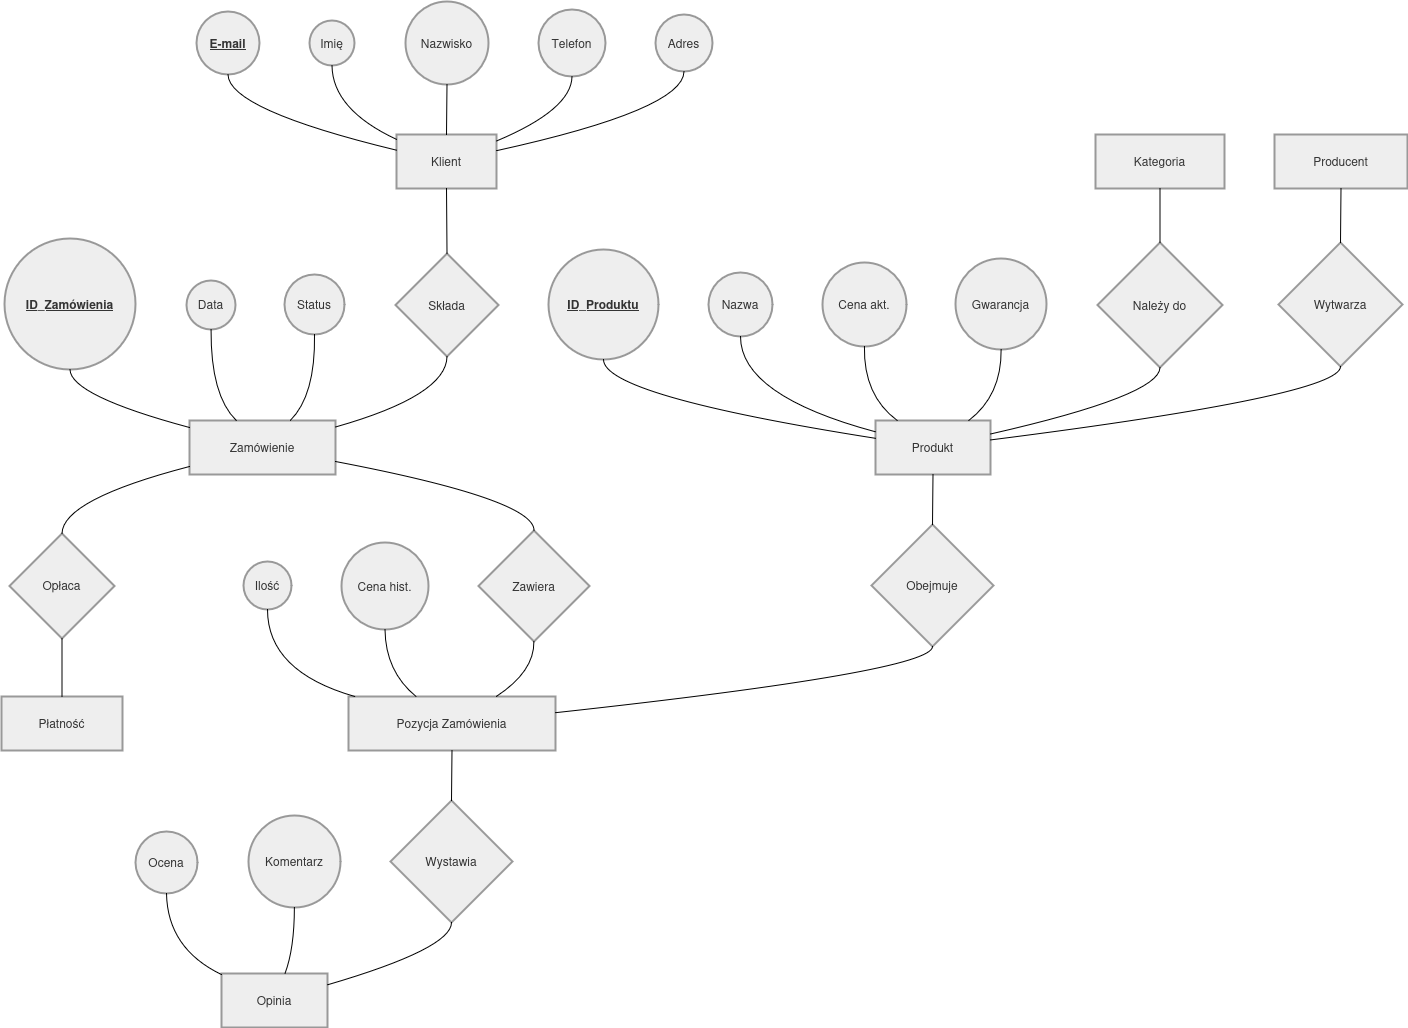

The diagram above was exported from draw.io. Its source (the exported page's mxGraphModel, read from the mxfile embedded in the PNG):
<mxGraphModel dx="1929" dy="1017" grid="1" gridSize="10" guides="1" tooltips="1" connect="1" arrows="1" fold="1" page="1" pageScale="1" pageWidth="827" pageHeight="1169" math="0" shadow="0">
  <root>
    <mxCell id="0" />
    <mxCell id="1" parent="0" />
    <mxCell id="GwyRkrjv9vKle3LPiCPA-144" parent="1" style="whiteSpace=wrap;strokeWidth=2;fillColor=light-dark(#eeeeee,#1f2020);strokeColor=light-dark(#999999,#cccccc);fontColor=light-dark(#333333,#cccccc);" value="Klient" vertex="1">
      <mxGeometry height="54" width="100" x="495" y="143" as="geometry" />
    </mxCell>
    <mxCell id="GwyRkrjv9vKle3LPiCPA-145" parent="1" style="whiteSpace=wrap;strokeWidth=2;fillColor=light-dark(#eeeeee,#1f2020);strokeColor=light-dark(#999999,#cccccc);fontColor=light-dark(#333333,#cccccc);" value="Producent" vertex="1">
      <mxGeometry height="54" width="133" x="1373" y="143" as="geometry" />
    </mxCell>
    <mxCell id="GwyRkrjv9vKle3LPiCPA-146" parent="1" style="whiteSpace=wrap;strokeWidth=2;fillColor=light-dark(#eeeeee,#1f2020);strokeColor=light-dark(#999999,#cccccc);fontColor=light-dark(#333333,#cccccc);" value="Produkt" vertex="1">
      <mxGeometry height="54" width="115" x="974" y="429" as="geometry" />
    </mxCell>
    <mxCell id="GwyRkrjv9vKle3LPiCPA-147" parent="1" style="whiteSpace=wrap;strokeWidth=2;fillColor=light-dark(#eeeeee,#1f2020);strokeColor=light-dark(#999999,#cccccc);fontColor=light-dark(#333333,#cccccc);" value="Zamówienie" vertex="1">
      <mxGeometry height="54" width="146" x="288" y="429" as="geometry" />
    </mxCell>
    <mxCell id="GwyRkrjv9vKle3LPiCPA-148" parent="1" style="whiteSpace=wrap;strokeWidth=2;fillColor=light-dark(#eeeeee,#1f2020);strokeColor=light-dark(#999999,#cccccc);fontColor=light-dark(#333333,#cccccc);" value="Kategoria" vertex="1">
      <mxGeometry height="54" width="129" x="1194" y="143" as="geometry" />
    </mxCell>
    <mxCell id="GwyRkrjv9vKle3LPiCPA-149" parent="1" style="whiteSpace=wrap;strokeWidth=2;fillColor=light-dark(#eeeeee,#1f2020);strokeColor=light-dark(#999999,#cccccc);fontColor=light-dark(#333333,#cccccc);" value="Płatność" vertex="1">
      <mxGeometry height="54" width="121" x="100" y="705" as="geometry" />
    </mxCell>
    <mxCell id="GwyRkrjv9vKle3LPiCPA-150" parent="1" style="whiteSpace=wrap;strokeWidth=2;fillColor=light-dark(#eeeeee,#1f2020);strokeColor=light-dark(#999999,#cccccc);fontColor=light-dark(#333333,#cccccc);" value="Opinia" vertex="1">
      <mxGeometry height="54" width="106" x="320" y="982" as="geometry" />
    </mxCell>
    <mxCell id="GwyRkrjv9vKle3LPiCPA-151" parent="1" style="whiteSpace=wrap;strokeWidth=2;fillColor=light-dark(#eeeeee,#1f2020);strokeColor=light-dark(#999999,#cccccc);fontColor=light-dark(#333333,#cccccc);" value="Pozycja Zamówienia" vertex="1">
      <mxGeometry height="54" width="207" x="447" y="705" as="geometry" />
    </mxCell>
    <mxCell id="GwyRkrjv9vKle3LPiCPA-152" parent="1" style="ellipse;aspect=fixed;strokeWidth=2;whiteSpace=wrap;fillColor=light-dark(#eeeeee,#1f2020);strokeColor=light-dark(#999999,#cccccc);fontColor=light-dark(#333333,#cccccc);fontStyle=5" value="E-mail" vertex="1">
      <mxGeometry height="63" width="63" x="295" y="20" as="geometry" />
    </mxCell>
    <mxCell id="GwyRkrjv9vKle3LPiCPA-153" parent="1" style="ellipse;aspect=fixed;strokeWidth=2;whiteSpace=wrap;fillColor=light-dark(#eeeeee,#1f2020);strokeColor=light-dark(#999999,#cccccc);fontColor=light-dark(#333333,#cccccc);" value="Imię" vertex="1">
      <mxGeometry height="45" width="45" x="408" y="29" as="geometry" />
    </mxCell>
    <mxCell id="GwyRkrjv9vKle3LPiCPA-154" parent="1" style="ellipse;aspect=fixed;strokeWidth=2;whiteSpace=wrap;fillColor=light-dark(#eeeeee,#1f2020);strokeColor=light-dark(#999999,#cccccc);fontColor=light-dark(#333333,#cccccc);" value="Nazwisko" vertex="1">
      <mxGeometry height="83" width="83" x="504" y="10" as="geometry" />
    </mxCell>
    <mxCell id="GwyRkrjv9vKle3LPiCPA-155" parent="1" style="ellipse;aspect=fixed;strokeWidth=2;whiteSpace=wrap;fillColor=light-dark(#eeeeee,#1f2020);strokeColor=light-dark(#999999,#cccccc);fontColor=light-dark(#333333,#cccccc);" value="Telefon" vertex="1">
      <mxGeometry height="67" width="67" x="637" y="18" as="geometry" />
    </mxCell>
    <mxCell id="GwyRkrjv9vKle3LPiCPA-156" parent="1" style="ellipse;aspect=fixed;strokeWidth=2;whiteSpace=wrap;fillColor=light-dark(#eeeeee,#1f2020);strokeColor=light-dark(#999999,#cccccc);fontColor=light-dark(#333333,#cccccc);" value="Adres" vertex="1">
      <mxGeometry height="57" width="57" x="754" y="23" as="geometry" />
    </mxCell>
    <mxCell id="GwyRkrjv9vKle3LPiCPA-157" parent="1" style="ellipse;aspect=fixed;strokeWidth=2;whiteSpace=wrap;fillColor=light-dark(#eeeeee,#1f2020);strokeColor=light-dark(#999999,#cccccc);fontColor=light-dark(#333333,#cccccc);fontStyle=5" value="ID_Produktu" vertex="1">
      <mxGeometry height="110" width="110" x="647" y="258" as="geometry" />
    </mxCell>
    <mxCell id="GwyRkrjv9vKle3LPiCPA-158" parent="1" style="ellipse;aspect=fixed;strokeWidth=2;whiteSpace=wrap;fillColor=light-dark(#eeeeee,#1f2020);strokeColor=light-dark(#999999,#cccccc);fontColor=light-dark(#333333,#cccccc);" value="Nazwa" vertex="1">
      <mxGeometry height="64" width="64" x="807" y="281" as="geometry" />
    </mxCell>
    <mxCell id="GwyRkrjv9vKle3LPiCPA-159" parent="1" style="ellipse;aspect=fixed;strokeWidth=2;whiteSpace=wrap;fillColor=light-dark(#eeeeee,#1f2020);strokeColor=light-dark(#999999,#cccccc);fontColor=light-dark(#333333,#cccccc);" value="Cena akt." vertex="1">
      <mxGeometry height="84" width="84" x="921" y="271" as="geometry" />
    </mxCell>
    <mxCell id="GwyRkrjv9vKle3LPiCPA-160" parent="1" style="ellipse;aspect=fixed;strokeWidth=2;whiteSpace=wrap;fillColor=light-dark(#eeeeee,#1f2020);strokeColor=light-dark(#999999,#cccccc);fontColor=light-dark(#333333,#cccccc);" value="Gwarancja" vertex="1">
      <mxGeometry height="91" width="91" x="1054" y="267" as="geometry" />
    </mxCell>
    <mxCell id="GwyRkrjv9vKle3LPiCPA-161" parent="1" style="ellipse;aspect=fixed;strokeWidth=2;whiteSpace=wrap;fillColor=light-dark(#eeeeee,#1f2020);strokeColor=light-dark(#999999,#cccccc);fontColor=light-dark(#333333,#cccccc);fontStyle=5" value="ID_Zamówienia" vertex="1">
      <mxGeometry height="131" width="131" x="103" y="247" as="geometry" />
    </mxCell>
    <mxCell id="GwyRkrjv9vKle3LPiCPA-162" parent="1" style="ellipse;aspect=fixed;strokeWidth=2;whiteSpace=wrap;fillColor=light-dark(#eeeeee,#1f2020);strokeColor=light-dark(#999999,#cccccc);fontColor=light-dark(#333333,#cccccc);" value="Data" vertex="1">
      <mxGeometry height="49" width="49" x="285" y="289" as="geometry" />
    </mxCell>
    <mxCell id="GwyRkrjv9vKle3LPiCPA-163" parent="1" style="ellipse;aspect=fixed;strokeWidth=2;whiteSpace=wrap;fillColor=light-dark(#eeeeee,#1f2020);strokeColor=light-dark(#999999,#cccccc);fontColor=light-dark(#333333,#cccccc);" value="Status" vertex="1">
      <mxGeometry height="60" width="60" x="383" y="283" as="geometry" />
    </mxCell>
    <mxCell id="GwyRkrjv9vKle3LPiCPA-164" parent="1" style="ellipse;aspect=fixed;strokeWidth=2;whiteSpace=wrap;fillColor=light-dark(#eeeeee,#1f2020);strokeColor=light-dark(#999999,#cccccc);fontColor=light-dark(#333333,#cccccc);" value="Ilość" vertex="1">
      <mxGeometry height="48" width="48" x="342" y="570" as="geometry" />
    </mxCell>
    <mxCell id="GwyRkrjv9vKle3LPiCPA-165" parent="1" style="ellipse;aspect=fixed;strokeWidth=2;whiteSpace=wrap;fillColor=light-dark(#eeeeee,#1f2020);strokeColor=light-dark(#999999,#cccccc);fontColor=light-dark(#333333,#cccccc);" value="Cena hist." vertex="1">
      <mxGeometry height="87" width="87" x="440" y="551" as="geometry" />
    </mxCell>
    <mxCell id="GwyRkrjv9vKle3LPiCPA-166" parent="1" style="ellipse;aspect=fixed;strokeWidth=2;whiteSpace=wrap;fillColor=light-dark(#eeeeee,#1f2020);strokeColor=light-dark(#999999,#cccccc);fontColor=light-dark(#333333,#cccccc);" value="Ocena" vertex="1">
      <mxGeometry height="62" width="62" x="234" y="840" as="geometry" />
    </mxCell>
    <mxCell id="GwyRkrjv9vKle3LPiCPA-167" parent="1" style="ellipse;aspect=fixed;strokeWidth=2;whiteSpace=wrap;fillColor=light-dark(#eeeeee,#1f2020);strokeColor=light-dark(#999999,#cccccc);fontColor=light-dark(#333333,#cccccc);" value="Komentarz" vertex="1">
      <mxGeometry height="92" width="92" x="347" y="824" as="geometry" />
    </mxCell>
    <mxCell id="GwyRkrjv9vKle3LPiCPA-168" parent="1" style="rhombus;strokeWidth=2;whiteSpace=wrap;fillColor=light-dark(#eeeeee,#1f2020);strokeColor=light-dark(#999999,#cccccc);fontColor=light-dark(#333333,#cccccc);" value="Składa" vertex="1">
      <mxGeometry height="103" width="103" x="494" y="262" as="geometry" />
    </mxCell>
    <mxCell id="GwyRkrjv9vKle3LPiCPA-169" parent="1" style="rhombus;strokeWidth=2;whiteSpace=wrap;fillColor=light-dark(#eeeeee,#1f2020);strokeColor=light-dark(#999999,#cccccc);fontColor=light-dark(#333333,#cccccc);" value="Należy do" vertex="1">
      <mxGeometry height="125" width="125" x="1196" y="251" as="geometry" />
    </mxCell>
    <mxCell id="GwyRkrjv9vKle3LPiCPA-170" parent="1" style="rhombus;strokeWidth=2;whiteSpace=wrap;fillColor=light-dark(#eeeeee,#1f2020);strokeColor=light-dark(#999999,#cccccc);fontColor=light-dark(#333333,#cccccc);" value="Wytwarza" vertex="1">
      <mxGeometry height="124" width="124" x="1377" y="251" as="geometry" />
    </mxCell>
    <mxCell id="GwyRkrjv9vKle3LPiCPA-171" parent="1" style="rhombus;strokeWidth=2;whiteSpace=wrap;fillColor=light-dark(#eeeeee,#1f2020);strokeColor=light-dark(#999999,#cccccc);fontColor=light-dark(#333333,#cccccc);" value="Zawiera" vertex="1">
      <mxGeometry height="111" width="111" x="577" y="539" as="geometry" />
    </mxCell>
    <mxCell id="GwyRkrjv9vKle3LPiCPA-172" parent="1" style="rhombus;strokeWidth=2;whiteSpace=wrap;fillColor=light-dark(#eeeeee,#1f2020);strokeColor=light-dark(#999999,#cccccc);fontColor=light-dark(#333333,#cccccc);" value="Obejmuje" vertex="1">
      <mxGeometry height="122" width="122" x="970" y="533" as="geometry" />
    </mxCell>
    <mxCell id="GwyRkrjv9vKle3LPiCPA-173" parent="1" style="rhombus;strokeWidth=2;whiteSpace=wrap;fillColor=light-dark(#eeeeee,#1f2020);strokeColor=light-dark(#999999,#cccccc);fontColor=light-dark(#333333,#cccccc);" value="Opłaca" vertex="1">
      <mxGeometry height="105" width="105" x="108" y="542" as="geometry" />
    </mxCell>
    <mxCell id="GwyRkrjv9vKle3LPiCPA-174" parent="1" style="rhombus;strokeWidth=2;whiteSpace=wrap;fillColor=light-dark(#eeeeee,#1f2020);strokeColor=light-dark(#999999,#cccccc);fontColor=light-dark(#333333,#cccccc);" value="Wystawia" vertex="1">
      <mxGeometry height="122" width="122" x="489" y="809" as="geometry" />
    </mxCell>
    <mxCell id="GwyRkrjv9vKle3LPiCPA-175" edge="1" parent="1" source="GwyRkrjv9vKle3LPiCPA-152" style="curved=1;startArrow=none;endArrow=none;exitX=0.5;exitY=1;entryX=0;entryY=0.29;rounded=0;" target="GwyRkrjv9vKle3LPiCPA-144" value="">
      <mxGeometry relative="1" as="geometry">
        <Array as="points">
          <mxPoint x="327" y="118" />
        </Array>
      </mxGeometry>
    </mxCell>
    <mxCell id="GwyRkrjv9vKle3LPiCPA-176" edge="1" parent="1" source="GwyRkrjv9vKle3LPiCPA-153" style="curved=1;startArrow=none;endArrow=none;exitX=0.51;exitY=1.01;entryX=0;entryY=0.09;rounded=0;" target="GwyRkrjv9vKle3LPiCPA-144" value="">
      <mxGeometry relative="1" as="geometry">
        <Array as="points">
          <mxPoint x="431" y="118" />
        </Array>
      </mxGeometry>
    </mxCell>
    <mxCell id="GwyRkrjv9vKle3LPiCPA-177" edge="1" parent="1" source="GwyRkrjv9vKle3LPiCPA-154" style="curved=1;startArrow=none;endArrow=none;exitX=0.5;exitY=1.01;entryX=0.5;entryY=0.01;rounded=0;" target="GwyRkrjv9vKle3LPiCPA-144" value="">
      <mxGeometry relative="1" as="geometry">
        <Array as="points" />
      </mxGeometry>
    </mxCell>
    <mxCell id="GwyRkrjv9vKle3LPiCPA-178" edge="1" parent="1" source="GwyRkrjv9vKle3LPiCPA-155" style="curved=1;startArrow=none;endArrow=none;exitX=0.5;exitY=1;entryX=1;entryY=0.12;rounded=0;" target="GwyRkrjv9vKle3LPiCPA-144" value="">
      <mxGeometry relative="1" as="geometry">
        <Array as="points">
          <mxPoint x="670" y="118" />
        </Array>
      </mxGeometry>
    </mxCell>
    <mxCell id="GwyRkrjv9vKle3LPiCPA-179" edge="1" parent="1" source="GwyRkrjv9vKle3LPiCPA-156" style="curved=1;startArrow=none;endArrow=none;exitX=0.49;exitY=1;entryX=1;entryY=0.3;rounded=0;" target="GwyRkrjv9vKle3LPiCPA-144" value="">
      <mxGeometry relative="1" as="geometry">
        <Array as="points">
          <mxPoint x="782" y="118" />
        </Array>
      </mxGeometry>
    </mxCell>
    <mxCell id="GwyRkrjv9vKle3LPiCPA-180" edge="1" parent="1" source="GwyRkrjv9vKle3LPiCPA-157" style="curved=1;startArrow=none;endArrow=none;exitX=0.5;exitY=1;entryX=0;entryY=0.33;rounded=0;" target="GwyRkrjv9vKle3LPiCPA-146" value="">
      <mxGeometry relative="1" as="geometry">
        <Array as="points">
          <mxPoint x="702" y="404" />
        </Array>
      </mxGeometry>
    </mxCell>
    <mxCell id="GwyRkrjv9vKle3LPiCPA-181" edge="1" parent="1" source="GwyRkrjv9vKle3LPiCPA-158" style="curved=1;startArrow=none;endArrow=none;exitX=0.5;exitY=1;entryX=0;entryY=0.21;rounded=0;" target="GwyRkrjv9vKle3LPiCPA-146" value="">
      <mxGeometry relative="1" as="geometry">
        <Array as="points">
          <mxPoint x="839" y="404" />
        </Array>
      </mxGeometry>
    </mxCell>
    <mxCell id="GwyRkrjv9vKle3LPiCPA-182" edge="1" parent="1" source="GwyRkrjv9vKle3LPiCPA-159" style="curved=1;startArrow=none;endArrow=none;exitX=0.49;exitY=1;entryX=0.19;entryY=0;rounded=0;" target="GwyRkrjv9vKle3LPiCPA-146" value="">
      <mxGeometry relative="1" as="geometry">
        <Array as="points">
          <mxPoint x="962" y="404" />
        </Array>
      </mxGeometry>
    </mxCell>
    <mxCell id="GwyRkrjv9vKle3LPiCPA-183" edge="1" parent="1" source="GwyRkrjv9vKle3LPiCPA-160" style="curved=1;startArrow=none;endArrow=none;exitX=0.5;exitY=1.01;entryX=0.81;entryY=0;rounded=0;" target="GwyRkrjv9vKle3LPiCPA-146" value="">
      <mxGeometry relative="1" as="geometry">
        <Array as="points">
          <mxPoint x="1100" y="404" />
        </Array>
      </mxGeometry>
    </mxCell>
    <mxCell id="GwyRkrjv9vKle3LPiCPA-184" edge="1" parent="1" source="GwyRkrjv9vKle3LPiCPA-161" style="curved=1;startArrow=none;endArrow=none;exitX=0.5;exitY=1.01;entryX=0;entryY=0.13;rounded=0;" target="GwyRkrjv9vKle3LPiCPA-147" value="">
      <mxGeometry relative="1" as="geometry">
        <Array as="points">
          <mxPoint x="169" y="404" />
        </Array>
      </mxGeometry>
    </mxCell>
    <mxCell id="GwyRkrjv9vKle3LPiCPA-185" edge="1" parent="1" source="GwyRkrjv9vKle3LPiCPA-162" style="curved=1;startArrow=none;endArrow=none;exitX=0.49;exitY=0.99;entryX=0.32;entryY=0;rounded=0;" target="GwyRkrjv9vKle3LPiCPA-147" value="">
      <mxGeometry relative="1" as="geometry">
        <Array as="points">
          <mxPoint x="309" y="404" />
        </Array>
      </mxGeometry>
    </mxCell>
    <mxCell id="GwyRkrjv9vKle3LPiCPA-186" edge="1" parent="1" source="GwyRkrjv9vKle3LPiCPA-163" style="curved=1;startArrow=none;endArrow=none;exitX=0.51;exitY=1.01;entryX=0.69;entryY=0;rounded=0;" target="GwyRkrjv9vKle3LPiCPA-147" value="">
      <mxGeometry relative="1" as="geometry">
        <Array as="points">
          <mxPoint x="414" y="404" />
        </Array>
      </mxGeometry>
    </mxCell>
    <mxCell id="GwyRkrjv9vKle3LPiCPA-187" edge="1" parent="1" source="GwyRkrjv9vKle3LPiCPA-164" style="curved=1;startArrow=none;endArrow=none;exitX=0.5;exitY=1;entryX=0.04;entryY=0.01;rounded=0;" target="GwyRkrjv9vKle3LPiCPA-151" value="">
      <mxGeometry relative="1" as="geometry">
        <Array as="points">
          <mxPoint x="366" y="680" />
        </Array>
      </mxGeometry>
    </mxCell>
    <mxCell id="GwyRkrjv9vKle3LPiCPA-188" edge="1" parent="1" source="GwyRkrjv9vKle3LPiCPA-165" style="curved=1;startArrow=none;endArrow=none;exitX=0.5;exitY=1;entryX=0.33;entryY=0.01;rounded=0;" target="GwyRkrjv9vKle3LPiCPA-151" value="">
      <mxGeometry relative="1" as="geometry">
        <Array as="points">
          <mxPoint x="484" y="680" />
        </Array>
      </mxGeometry>
    </mxCell>
    <mxCell id="GwyRkrjv9vKle3LPiCPA-189" edge="1" parent="1" source="GwyRkrjv9vKle3LPiCPA-166" style="curved=1;startArrow=none;endArrow=none;exitX=0.51;exitY=0.99;entryX=0;entryY=0.02;rounded=0;" target="GwyRkrjv9vKle3LPiCPA-150" value="">
      <mxGeometry relative="1" as="geometry">
        <Array as="points">
          <mxPoint x="266" y="957" />
        </Array>
      </mxGeometry>
    </mxCell>
    <mxCell id="GwyRkrjv9vKle3LPiCPA-190" edge="1" parent="1" source="GwyRkrjv9vKle3LPiCPA-167" style="curved=1;startArrow=none;endArrow=none;exitX=0.5;exitY=1.01;entryX=0.6;entryY=0;rounded=0;" target="GwyRkrjv9vKle3LPiCPA-150" value="">
      <mxGeometry relative="1" as="geometry">
        <Array as="points">
          <mxPoint x="393" y="957" />
        </Array>
      </mxGeometry>
    </mxCell>
    <mxCell id="GwyRkrjv9vKle3LPiCPA-191" edge="1" parent="1" source="GwyRkrjv9vKle3LPiCPA-144" style="curved=1;startArrow=none;endArrow=none;exitX=0.5;exitY=1.01;entryX=0.5;entryY=0;rounded=0;" target="GwyRkrjv9vKle3LPiCPA-168" value="">
      <mxGeometry relative="1" as="geometry">
        <Array as="points" />
      </mxGeometry>
    </mxCell>
    <mxCell id="GwyRkrjv9vKle3LPiCPA-192" edge="1" parent="1" source="GwyRkrjv9vKle3LPiCPA-168" style="curved=1;startArrow=none;endArrow=none;exitX=0.5;exitY=1;entryX=1;entryY=0.12;rounded=0;" target="GwyRkrjv9vKle3LPiCPA-147" value="">
      <mxGeometry relative="1" as="geometry">
        <Array as="points">
          <mxPoint x="545" y="404" />
        </Array>
      </mxGeometry>
    </mxCell>
    <mxCell id="GwyRkrjv9vKle3LPiCPA-193" edge="1" parent="1" source="GwyRkrjv9vKle3LPiCPA-148" style="curved=1;startArrow=none;endArrow=none;exitX=0.5;exitY=1.01;entryX=0.5;entryY=0;rounded=0;" target="GwyRkrjv9vKle3LPiCPA-169" value="">
      <mxGeometry relative="1" as="geometry">
        <Array as="points" />
      </mxGeometry>
    </mxCell>
    <mxCell id="GwyRkrjv9vKle3LPiCPA-194" edge="1" parent="1" source="GwyRkrjv9vKle3LPiCPA-169" style="curved=1;startArrow=none;endArrow=none;exitX=0.5;exitY=1;entryX=1;entryY=0.25;rounded=0;" target="GwyRkrjv9vKle3LPiCPA-146" value="">
      <mxGeometry relative="1" as="geometry">
        <Array as="points">
          <mxPoint x="1258" y="404" />
        </Array>
      </mxGeometry>
    </mxCell>
    <mxCell id="GwyRkrjv9vKle3LPiCPA-195" edge="1" parent="1" source="GwyRkrjv9vKle3LPiCPA-145" style="curved=1;startArrow=none;endArrow=none;exitX=0.5;exitY=1.01;entryX=0.5;entryY=0;rounded=0;" target="GwyRkrjv9vKle3LPiCPA-170" value="">
      <mxGeometry relative="1" as="geometry">
        <Array as="points" />
      </mxGeometry>
    </mxCell>
    <mxCell id="GwyRkrjv9vKle3LPiCPA-196" edge="1" parent="1" source="GwyRkrjv9vKle3LPiCPA-170" style="curved=1;startArrow=none;endArrow=none;exitX=0.5;exitY=1;entryX=1;entryY=0.36;rounded=0;" target="GwyRkrjv9vKle3LPiCPA-146" value="">
      <mxGeometry relative="1" as="geometry">
        <Array as="points">
          <mxPoint x="1439" y="404" />
        </Array>
      </mxGeometry>
    </mxCell>
    <mxCell id="GwyRkrjv9vKle3LPiCPA-197" edge="1" parent="1" source="GwyRkrjv9vKle3LPiCPA-147" style="curved=1;startArrow=none;endArrow=none;exitX=1;exitY=0.76;entryX=0.5;entryY=0;rounded=0;" target="GwyRkrjv9vKle3LPiCPA-171" value="">
      <mxGeometry relative="1" as="geometry">
        <Array as="points">
          <mxPoint x="633" y="508" />
        </Array>
      </mxGeometry>
    </mxCell>
    <mxCell id="GwyRkrjv9vKle3LPiCPA-198" edge="1" parent="1" source="GwyRkrjv9vKle3LPiCPA-171" style="curved=1;startArrow=none;endArrow=none;exitX=0.5;exitY=1;entryX=0.71;entryY=0.01;rounded=0;" target="GwyRkrjv9vKle3LPiCPA-151" value="">
      <mxGeometry relative="1" as="geometry">
        <Array as="points">
          <mxPoint x="633" y="680" />
        </Array>
      </mxGeometry>
    </mxCell>
    <mxCell id="GwyRkrjv9vKle3LPiCPA-199" edge="1" parent="1" source="GwyRkrjv9vKle3LPiCPA-146" style="curved=1;startArrow=none;endArrow=none;exitX=0.5;exitY=1;entryX=0.5;entryY=0;rounded=0;" target="GwyRkrjv9vKle3LPiCPA-172" value="">
      <mxGeometry relative="1" as="geometry">
        <Array as="points" />
      </mxGeometry>
    </mxCell>
    <mxCell id="GwyRkrjv9vKle3LPiCPA-200" edge="1" parent="1" source="GwyRkrjv9vKle3LPiCPA-172" style="curved=1;startArrow=none;endArrow=none;exitX=0.5;exitY=1;entryX=1;entryY=0.3;rounded=0;" target="GwyRkrjv9vKle3LPiCPA-151" value="">
      <mxGeometry relative="1" as="geometry">
        <Array as="points">
          <mxPoint x="1031" y="680" />
        </Array>
      </mxGeometry>
    </mxCell>
    <mxCell id="GwyRkrjv9vKle3LPiCPA-201" edge="1" parent="1" source="GwyRkrjv9vKle3LPiCPA-147" style="curved=1;startArrow=none;endArrow=none;exitX=0;exitY=0.85;entryX=0.5;entryY=0;rounded=0;" target="GwyRkrjv9vKle3LPiCPA-173" value="">
      <mxGeometry relative="1" as="geometry">
        <Array as="points">
          <mxPoint x="161" y="508" />
        </Array>
      </mxGeometry>
    </mxCell>
    <mxCell id="GwyRkrjv9vKle3LPiCPA-202" edge="1" parent="1" source="GwyRkrjv9vKle3LPiCPA-173" style="curved=1;startArrow=none;endArrow=none;exitX=0.5;exitY=1;entryX=0.5;entryY=0.01;rounded=0;" target="GwyRkrjv9vKle3LPiCPA-149" value="">
      <mxGeometry relative="1" as="geometry">
        <Array as="points" />
      </mxGeometry>
    </mxCell>
    <mxCell id="GwyRkrjv9vKle3LPiCPA-203" edge="1" parent="1" source="GwyRkrjv9vKle3LPiCPA-151" style="curved=1;startArrow=none;endArrow=none;exitX=0.5;exitY=1.01;entryX=0.5;entryY=0;rounded=0;" target="GwyRkrjv9vKle3LPiCPA-174" value="">
      <mxGeometry relative="1" as="geometry">
        <Array as="points" />
      </mxGeometry>
    </mxCell>
    <mxCell id="GwyRkrjv9vKle3LPiCPA-204" edge="1" parent="1" source="GwyRkrjv9vKle3LPiCPA-174" style="curved=1;startArrow=none;endArrow=none;exitX=0.5;exitY=1.01;entryX=1;entryY=0.21;rounded=0;" target="GwyRkrjv9vKle3LPiCPA-150" value="">
      <mxGeometry relative="1" as="geometry">
        <Array as="points">
          <mxPoint x="550" y="957" />
        </Array>
      </mxGeometry>
    </mxCell>
  </root>
</mxGraphModel>